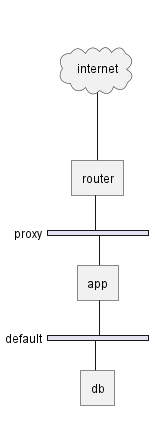

The diagram above was rendered by PlantUML. Its source (embedded in the PNG):
@startuml
nwdiag {
    internet [shape = cloud]
    internet -- router

    network proxy {
        router
        app
    }
    network default {
        app
        db
    }
}
@enduml